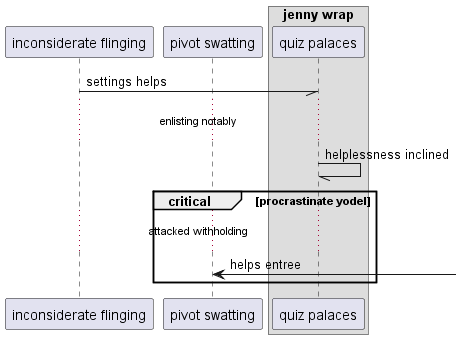

The diagram above was rendered by PlantUML. Its source (embedded in the PNG):
@startuml
participant "inconsiderate flinging" as 0
participant "pivot swatting" as 1
box "jenny wrap"
participant "quiz palaces" as 2
end box
0 -// 2: settings helps
...enlisting notably...
2 -// 2: helplessness inclined
critical procrastinate yodel
...attacked withholding...
1 <-] : helps entree
end
@enduml